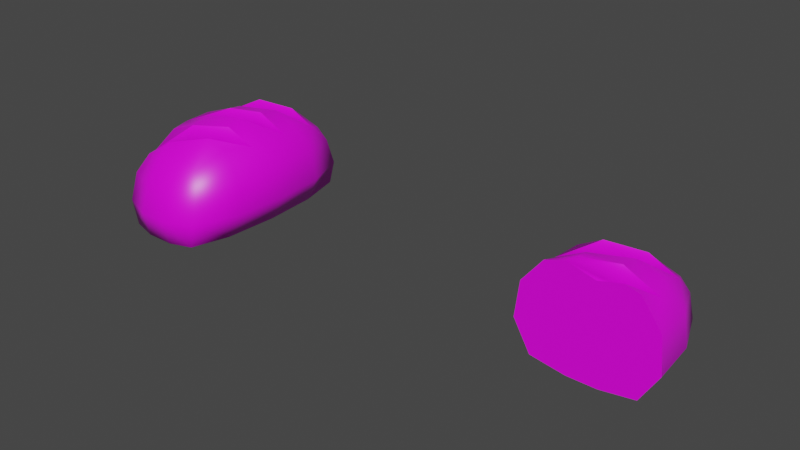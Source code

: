 # Source: prop-bread.blend  (saved by Blender 2.93.20; exported with 4.5.12 LTS)
import bpy
from mathutils import Matrix  # noqa: F401  (used for matrix-valued properties, if any)

bpy.ops.wm.read_factory_settings(use_empty=True)
scene = bpy.context.scene
scene.name = 'Scene'

# ---- collections
col_collection = bpy.data.collections.new('Collection'); scene.collection.children.link(col_collection)

# ---- images (referenced by path relative to the original .blend; pixels are not part of the script)
import os
ASSET_DIR = os.environ.get("B2B_ASSET_DIR", "")  # directory of the original .blend (textures are referenced by path, not embedded)
HERE = os.path.dirname(os.path.abspath(__file__))  # packed textures are extracted next to this script under _unpacked/

def load_image(name, relpath, width, height, colorspace="sRGB"):
    """Load a texture the original file referenced (path relative to the .blend, or extracted next to this script)."""
    p = next((c for c in (os.path.join(HERE, relpath), os.path.join(ASSET_DIR, relpath)) if relpath and os.path.exists(c)), "")
    if p:
        img = bpy.data.images.load(p, check_existing=True)
        img.name = name
    else:  # same state as the original file: an image datablock whose file is absent (Cycles renders it pink)
        img = bpy.data.images.new(name, width, height)
        img.source = "FILE"
        img.filepath = "//" + (relpath or name)
    img.colorspace_settings.name = colorspace
    return img
img_bread_diffuse = load_image('bread-diffuse', 'bread-diffuse.png', 1024, 1024, 'sRGB')

# ---- materials (node trees are filled in below, after node groups)
mat_bread = bpy.data.materials.new('Bread')
mat_bread.alpha_threshold = 0.0
mat_bread.line_color = (0.0, 0.0, 0.0, 1.0)

# ---- material node trees
mat_bread.use_nodes = True; mat_bread.node_tree.nodes.clear()
_N = mat_bread.node_tree.nodes; _L = mat_bread.node_tree.links
n0 = _N.new('ShaderNodeOutputMaterial'); n0.name = 'Material Output'; n0.location = (300, 300)
n1 = _N.new('ShaderNodeBsdfPrincipled'); n1.name = 'Principled BSDF'; n1.location = (10, 300)
n1.distribution = 'GGX'
n1.subsurface_method = 'BURLEY'
n1.inputs[2].default_value = 0.4
n1.inputs[3].default_value = 1.45
n1.inputs[27].default_value = (0.0, 0.0, 0.0, 1.0)
n1.inputs[28].default_value = 1.0
n2 = _N.new('ShaderNodeTexImage'); n2.name = 'Image Texture'; n2.location = (-280, 280)
n2.image = img_bread_diffuse
_L.new(n1.outputs[0], n0.inputs[0])
_L.new(n2.outputs[0], n1.inputs[0])
n0.is_active_output = True

# ---- world
world_world = bpy.data.worlds.new('World'); scene.world = world_world
world_world.use_nodes = True; world_world.node_tree.nodes.clear()
_N = world_world.node_tree.nodes; _L = world_world.node_tree.links
n0 = _N.new('ShaderNodeOutputWorld'); n0.name = 'World Output'; n0.location = (300, 300)
n1 = _N.new('ShaderNodeBackground'); n1.name = 'Background'; n1.location = (10, 300)
n1.inputs[0].default_value = (0.05088, 0.05088, 0.05088, 1.0)
_L.new(n1.outputs[0], n0.inputs[0])
n0.is_active_output = True
world_world.color = (0.05088, 0.05088, 0.05088)
world_world.use_sun_shadow = False
world_world.sun_shadow_jitter_overblur = 0.0

# ---- meshes
me_prop_bread = bpy.data.meshes.new('prop-bread')
me_prop_bread.from_pydata([(-0.09022, -0.08051, 0.2223), (-0.07616, 0.08427, 0.1827), (-0.09022, -0.08051, -0.2223), (0.09022, -0.08051, 0.2223), (0.07616, 0.08427, 0.1827), (0.09022, -0.08051, -0.2223), (0.08281, 0.0721, -0.1929), (-0.1044, -0.0233, 0.2232), (-0.1044, -0.0233, -0.2232), (0.1044, -0.0233, -0.2232), (0.1044, -0.0233, 0.2232), (-0.1071, -0.08681, -0.1263), (-0.1137, -0.08736, 1.706e-08), (-0.1071, -0.08681, 0.1263), (-0.09076, 0.113, 0.09672), (-0.096, 0.1204, -0.01052), (-0.09321, 0.1063, -0.1209), (0.1071, -0.08681, 0.1263), (0.1137, -0.08736, 1.706e-08), (0.1071, -0.08681, -0.1263), (0.08842, 0.1132, -0.1033), (0.1432, -0.02149, -0.1216), (0.1535, -0.02063, -6.489e-10), (0.1432, -0.02149, 0.1216), (-0.1432, -0.02149, 0.1216), (-0.1535, -0.02063, -6.489e-10), (-0.1432, -0.02149, -0.1216), (-0.1002, 0.03974, 0.2049), (-0.1002, 0.03974, -0.2049), (0.1002, 0.03974, -0.2049), (0.1002, 0.03974, 0.2049), (0.1353, 0.0545, -0.1131), (0.1353, 0.0545, 0.1131), (-0.1353, 0.0545, 0.1131), (-0.1353, 0.0545, -0.1131), (0.03391, -0.0841, -0.2359), (-0.03391, -0.0841, -0.2359), (0.03391, -0.0841, 0.2359), (-0.03391, -0.0841, 0.2359), (0.03278, -0.02349, 0.2498), (-0.03278, -0.02349, 0.2498), (-0.03278, -0.02349, -0.2498), (0.03278, -0.02349, -0.2498), (0.03368, -0.09788, -0.1328), (-0.03368, -0.09788, -0.1328), (0.03369, -0.09949, 1.776e-08), (-0.03369, -0.09949, 1.776e-08), (-0.03368, -0.09788, 0.1328), (0.03368, -0.09788, 0.1328), (0.03305, 0.03908, 0.2277), (-0.03305, 0.03908, 0.2277), (-0.03305, 0.03908, -0.2277), (0.03305, 0.03908, -0.2277), (-0.07616, 0.08427, -0.1827), (0.09374, 0.1256, -1.855e-08), (0.08842, 0.1132, 0.1033), (0.1443, 0.06114, -1.223e-08), (-0.1443, 0.06114, -1.223e-08), (0.03433, 0.0948, -0.1856), (-0.03369, 0.08633, -0.1919), (-0.03369, 0.08633, 0.1919), (0.03369, 0.08633, 0.1919), (0.03828, 0.1314, -0.1011), (0.04211, 0.1432, 0.007835), (0.04939, 0.1329, 0.1171), (-0.1064, 0.09792, -0.06637), (-0.03149, 0.1425, 0.03468), (0.1113, 0.1011, -0.05711), (0.04277, 0.1372, 0.04912), (-0.04604, 0.1289, -0.1304), (0.03048, 0.1159, -0.1616), (-0.03497, 0.133, 0.08569), (0.09667, 0.08835, -0.1564), (-0.09471, 0.07755, 0.1497), (-0.1094, 0.1111, 0.04417), (0.1081, 0.1039, 0.04262), (-0.04134, 0.1335, -0.06203), (-0.03685, 0.1391, -0.02978), (-0.03045, 0.1163, 0.1584), (-0.03493, 0.1159, 0.006941), (0.03681, 0.1392, -0.05556), (0.03266, 0.116, -0.02285), (0.02917, 0.09953, -0.129), (-0.03552, 0.1045, -0.1003), (0.03443, 0.109, 0.08552), (-0.02876, 0.0995, 0.1211)], [], [(79, 66, 63, 81), (34, 16, 53, 28), (29, 31, 21, 9), (50, 60, 1, 27), (10, 30, 49, 39), (47, 38, 0, 13), (53, 59, 51, 28), (4, 61, 49, 30), (48, 17, 3, 37), (2, 36, 44, 11), (7, 24, 13, 0), (9, 21, 19, 5), (59, 69, 70, 58), (18, 22, 23, 17), (21, 22, 18, 19), (17, 23, 10, 3), (24, 25, 12, 13), (8, 28, 51, 41), (3, 10, 39, 37), (46, 47, 13, 12), (33, 14, 74), (11, 44, 46, 12), (42, 9, 5, 35), (40, 7, 0, 38), (45, 18, 17, 48), (31, 56, 22, 21), (72, 20, 31), (67, 54, 56), (82, 70, 69, 83), (73, 14, 33), (74, 15, 57), (65, 16, 34), (33, 57, 25, 24), (22, 56, 32, 23), (11, 26, 8, 2), (12, 25, 26, 11), (25, 57, 34, 26), (26, 34, 28, 8), (50, 27, 7, 40), (2, 8, 41, 36), (27, 33, 24, 7), (52, 29, 9, 42), (23, 32, 30, 10), (43, 44, 36, 35), (42, 35, 36, 41), (19, 18, 45, 43), (42, 41, 51, 52), (52, 51, 59, 58), (40, 39, 49, 50), (37, 38, 47, 48), (45, 46, 44, 43), (38, 37, 39, 40), (50, 49, 61, 60), (64, 61, 4, 55), (32, 55, 4, 30), (52, 58, 6, 29), (71, 14, 73), (58, 72, 6), (79, 77, 74), (62, 67, 20), (63, 75, 54), (69, 16, 65), (5, 19, 43, 35), (65, 76, 83), (74, 71, 66), (83, 76, 62, 82), (29, 6, 72), (64, 75, 84), (67, 63, 54), (73, 78, 85), (75, 68, 84), (72, 70, 82), (66, 79, 74), (62, 20, 72), (77, 79, 81, 80), (32, 56, 75), (78, 1, 60), (65, 77, 76), (66, 71, 68, 63), (31, 20, 67), (74, 77, 15), (64, 55, 75), (67, 80, 81), (63, 67, 81), (62, 72, 82), (69, 65, 83), (71, 73, 85), (76, 77, 80, 62), (73, 33, 27), (85, 78, 64, 84), (53, 16, 69, 59), (56, 54, 75), (71, 85, 84, 68), (57, 15, 65, 34), (78, 60, 61, 64), (58, 70, 72), (62, 80, 67), (63, 68, 75), (74, 14, 71), (78, 73, 1), (65, 15, 77), (48, 47, 46, 45), (57, 33, 74), (56, 31, 67), (55, 32, 75), (31, 29, 72), (1, 73, 27)])
me_prop_bread.polygons.foreach_set('use_smooth', [True] * 107)
_k = set([(62, 72), (62, 76), (63, 66), (63, 67), (64, 75), (64, 78), (65, 69), (65, 76), (66, 74), (67, 80), (68, 71), (68, 75), (69, 70), (70, 72), (71, 73), (73, 78), (74, 77), (77, 80)])
me_prop_bread.attributes.new('sharp_edge', 'BOOLEAN', 'EDGE').data.foreach_set('value', [ (min(e.vertices), max(e.vertices)) in _k for e in me_prop_bread.edges])
_uv = me_prop_bread.uv_layers.new(name='UVMap')
_uv.uv.foreach_set('vector', [0.9321, 0.4847, 0.8896, 0.4912, 0.888, 0.405, 0.9347, 0.4001, 0.4133, 0.5383, 0.4184, 0.4676, 0.4988, 0.4646, 0.53, 0.5288, 0.5267, 0.2098, 0.4117, 0.197, 0.4311, 0.1158, 0.56, 0.1323, 0.1525, 0.9038, 0.2189, 0.9064, 0.221, 0.9565, 0.1625, 0.9825, 0.08745, 0.7484, 0.1631, 0.7535, 0.1531, 0.8319, 0.08206, 0.8334, 0.687, 0.6255, 0.6815, 0.7446, 0.617, 0.7268, 0.6022, 0.6152, 0.666, 0.01576, 0.7155, 0.01986, 0.715, 0.08502, 0.6382, 0.07295, 0.221, 0.7796, 0.2188, 0.8293, 0.1531, 0.8319, 0.1631, 0.7535, 0.7638, 0.6287, 0.8491, 0.6254, 0.8251, 0.7353, 0.7595, 0.7478, 0.6459, 0.2153, 0.7095, 0.2148, 0.7006, 0.3247, 0.6158, 0.325, 0.02739, 0.604, 0.1583, 0.6196, 0.1343, 0.7064, 0.01276, 0.6778, 0.56, 0.1323, 0.4311, 0.1158, 0.4555, 0.02996, 0.5752, 0.05948, 0.5156, 0.4097, 0.4266, 0.4137, 0.4626, 0.3327, 0.4998, 0.3226, 0.2966, 0.01276, 0.2957, 0.1074, 0.1605, 0.1134, 0.1379, 0.02716, 0.4311, 0.1158, 0.2957, 0.1074, 0.2966, 0.01276, 0.4555, 0.02996, 0.1379, 0.02716, 0.1605, 0.1134, 0.03121, 0.1266, 0.01783, 0.05365, 0.1583, 0.6196, 0.2947, 0.6274, 0.2942, 0.7229, 0.1343, 0.7064, 0.6319, 0.1478, 0.6382, 0.07295, 0.715, 0.08502, 0.7141, 0.153, 0.01892, 0.7612, 0.08745, 0.7484, 0.08206, 0.8334, 0.01276, 0.8291, 0.6932, 0.4742, 0.687, 0.6255, 0.6022, 0.6152, 0.6007, 0.4698, 0.1778, 0.5371, 0.1999, 0.463, 0.2518, 0.4787, 0.6158, 0.325, 0.7006, 0.3247, 0.6932, 0.4742, 0.6007, 0.4698, 0.7794, 0.1566, 0.8609, 0.16, 0.8397, 0.2253, 0.7766, 0.2185, 0.08101, 0.9026, 0.08671, 0.9872, 0.01897, 0.9743, 0.01303, 0.9071, 0.7701, 0.4774, 0.8625, 0.4808, 0.8491, 0.6254, 0.7638, 0.6287, 0.4117, 0.197, 0.2949, 0.1947, 0.2957, 0.1074, 0.4311, 0.1158, 0.4568, 0.2539, 0.3977, 0.2734, 0.4117, 0.197, 0.3516, 0.248, 0.2948, 0.2735, 0.2949, 0.1947, 0.9344, 0.772, 0.8964, 0.7864, 0.888, 0.6944, 0.9325, 0.6906, 0.134, 0.4859, 0.1999, 0.463, 0.1778, 0.5371, 0.2518, 0.4787, 0.3047, 0.4641, 0.2951, 0.5393, 0.3623, 0.4847, 0.4184, 0.4676, 0.4133, 0.5383, 0.1778, 0.5371, 0.2951, 0.5393, 0.2947, 0.6274, 0.1583, 0.6196, 0.2957, 0.1074, 0.2949, 0.1947, 0.1783, 0.1956, 0.1605, 0.1134, 0.4542, 0.708, 0.4313, 0.6211, 0.5615, 0.6075, 0.5752, 0.681, 0.2942, 0.7229, 0.2947, 0.6274, 0.4313, 0.6211, 0.4542, 0.708, 0.2947, 0.6274, 0.2951, 0.5393, 0.4133, 0.5383, 0.4313, 0.6211, 0.4313, 0.6211, 0.4133, 0.5383, 0.53, 0.5288, 0.5615, 0.6075, 0.1525, 0.9038, 0.1625, 0.9825, 0.08671, 0.9872, 0.08101, 0.9026, 0.6459, 0.2153, 0.6319, 0.1478, 0.7141, 0.153, 0.7095, 0.2148, 0.06022, 0.525, 0.1778, 0.5371, 0.1583, 0.6196, 0.02739, 0.604, 0.7851, 0.08843, 0.8625, 0.08502, 0.8609, 0.16, 0.7794, 0.1566, 0.1605, 0.1134, 0.1783, 0.1956, 0.0623, 0.2048, 0.03121, 0.1266, 0.7758, 0.328, 0.7006, 0.3247, 0.7095, 0.2148, 0.7766, 0.2185, 0.7794, 0.1566, 0.7766, 0.2185, 0.7095, 0.2148, 0.7141, 0.153, 0.8596, 0.3358, 0.8625, 0.4808, 0.7701, 0.4774, 0.7758, 0.328, 0.7794, 0.1566, 0.7141, 0.153, 0.715, 0.08502, 0.7851, 0.08843, 0.7851, 0.08843, 0.715, 0.08502, 0.7155, 0.01986, 0.7935, 0.01276, 0.08101, 0.9026, 0.08206, 0.8334, 0.1531, 0.8319, 0.1525, 0.9038, 0.7595, 0.7478, 0.6815, 0.7446, 0.687, 0.6255, 0.7638, 0.6287, 0.7701, 0.4774, 0.6932, 0.4742, 0.7006, 0.3247, 0.7758, 0.328, 0.01303, 0.9071, 0.01276, 0.8291, 0.08206, 0.8334, 0.08101, 0.9026, 0.1525, 0.9038, 0.1531, 0.8319, 0.2188, 0.8293, 0.2189, 0.9064, 0.1783, 0.3172, 0.07613, 0.3219, 0.09311, 0.2688, 0.1911, 0.273, 0.1783, 0.1956, 0.1911, 0.273, 0.09311, 0.2688, 0.0623, 0.2048, 0.7851, 0.08843, 0.7935, 0.01276, 0.8462, 0.04433, 0.8625, 0.08502, 0.2087, 0.4021, 0.1999, 0.463, 0.134, 0.4859, 0.4998, 0.3226, 0.4568, 0.2539, 0.5061, 0.2546, 0.9321, 0.4847, 0.9778, 0.4713, 0.9251, 0.5767, 0.3959, 0.3279, 0.3516, 0.248, 0.3977, 0.2734, 0.2873, 0.3262, 0.252, 0.251, 0.2948, 0.2735, 0.4266, 0.4137, 0.4184, 0.4676, 0.3623, 0.4847, 0.8397, 0.2253, 0.8596, 0.3358, 0.7758, 0.328, 0.7766, 0.2185, 0.9332, 0.6022, 0.9815, 0.6668, 0.9325, 0.6906, 0.2518, 0.4787, 0.2087, 0.4021, 0.2607, 0.3972, 0.9325, 0.6906, 0.9815, 0.6668, 0.9815, 0.7645, 0.9344, 0.772, 0.5267, 0.2098, 0.5061, 0.2546, 0.4568, 0.2539, 0.9828, 0.1825, 0.9308, 0.2766, 0.9362, 0.182, 0.3516, 0.248, 0.2873, 0.3262, 0.2948, 0.2735, 0.939, 0.01276, 0.9828, 0.08194, 0.9393, 0.09683, 0.9308, 0.2766, 0.8912, 0.2088, 0.9362, 0.182, 0.9366, 0.8538, 0.8964, 0.7864, 0.9344, 0.772, 0.8896, 0.4912, 0.9321, 0.4847, 0.9251, 0.5767, 0.3959, 0.3279, 0.3977, 0.2734, 0.4568, 0.2539, 0.9778, 0.4713, 0.9321, 0.4847, 0.9347, 0.4001, 0.9778, 0.3853, 0.1783, 0.1956, 0.2949, 0.1947, 0.252, 0.251, 0.1299, 0.3994, 0.09368, 0.4617, 0.07762, 0.4086, 0.3623, 0.4847, 0.324, 0.4034, 0.3566, 0.4089, 0.2607, 0.3972, 0.2087, 0.4021, 0.2463, 0.3242, 0.2873, 0.3262, 0.4117, 0.197, 0.3977, 0.2734, 0.3516, 0.248, 0.2518, 0.4787, 0.324, 0.4034, 0.3047, 0.4641, 0.1783, 0.3172, 0.1911, 0.273, 0.252, 0.251, 0.9394, 0.3021, 0.9778, 0.3853, 0.9347, 0.4001, 0.888, 0.405, 0.9394, 0.3021, 0.9347, 0.4001, 0.9815, 0.7645, 0.9366, 0.8538, 0.9344, 0.772, 0.888, 0.6944, 0.9332, 0.6022, 0.9325, 0.6906, 0.888, 0.1149, 0.939, 0.01276, 0.9393, 0.09683, 0.3566, 0.4089, 0.324, 0.4034, 0.3494, 0.3307, 0.3959, 0.3279, 0.134, 0.4859, 0.1778, 0.5371, 0.06022, 0.525, 0.9393, 0.09683, 0.9828, 0.08194, 0.9828, 0.1825, 0.9362, 0.182, 0.4988, 0.4646, 0.4184, 0.4676, 0.4266, 0.4137, 0.5156, 0.4097, 0.2949, 0.1947, 0.2948, 0.2735, 0.252, 0.251, 0.888, 0.1149, 0.9393, 0.09683, 0.9362, 0.182, 0.8912, 0.2088, 0.2951, 0.5393, 0.3047, 0.4641, 0.3623, 0.4847, 0.4133, 0.5383, 0.1299, 0.3994, 0.07762, 0.4086, 0.07613, 0.3219, 0.1783, 0.3172, 0.4998, 0.3226, 0.4626, 0.3327, 0.4568, 0.2539, 0.3959, 0.3279, 0.3494, 0.3307, 0.3516, 0.248, 0.2873, 0.3262, 0.2463, 0.3242, 0.252, 0.251, 0.2518, 0.4787, 0.1999, 0.463, 0.2087, 0.4021, 0.1299, 0.3994, 0.134, 0.4859, 0.09368, 0.4617, 0.3623, 0.4847, 0.3047, 0.4641, 0.324, 0.4034, 0.7638, 0.6287, 0.687, 0.6255, 0.6932, 0.4742, 0.7701, 0.4774, 0.2951, 0.5393, 0.1778, 0.5371, 0.2518, 0.4787, 0.2949, 0.1947, 0.4117, 0.197, 0.3516, 0.248, 0.1911, 0.273, 0.1783, 0.1956, 0.252, 0.251, 0.4117, 0.197, 0.5267, 0.2098, 0.4568, 0.2539, 0.09368, 0.4617, 0.134, 0.4859, 0.06022, 0.525])
me_prop_bread.materials.append(mat_bread)
me_prop_bread.use_remesh_fix_poles = True
me_prop_bread.use_remesh_preserve_attributes = False
me_prop_bread.update()
me_prop_bread_cut = bpy.data.meshes.new('prop-bread-cut')
me_prop_bread_cut.from_pydata([(-0.09022, -0.08051, -0.1232), (0.09022, -0.08051, -0.1232), (0.08281, 0.0721, -0.09378), (-0.1044, -0.0233, -0.1241), (0.1044, -0.0233, -0.1241), (-0.1071, -0.08681, -0.02714), (-0.09321, 0.1063, -0.02177), (0.1071, -0.08681, -0.02714), (0.08842, 0.1132, -0.004205), (0.1432, -0.02149, -0.02247), (-0.1432, -0.02149, -0.02247), (-0.1002, 0.03974, -0.1058), (0.1002, 0.03974, -0.1058), (0.1353, 0.0545, -0.01401), (-0.1353, 0.0545, -0.01401), (0.03391, -0.0841, -0.1367), (-0.03391, -0.0841, -0.1367), (-0.03278, -0.02349, -0.1506), (0.03278, -0.02349, -0.1506), (0.03368, -0.09788, -0.03364), (-0.03368, -0.09788, -0.03364), (-0.03305, 0.03908, -0.1286), (0.03305, 0.03908, -0.1286), (-0.07616, 0.08427, -0.08361), (0.03433, 0.0948, -0.0865), (-0.03369, 0.08633, -0.09274), (0.03828, 0.1314, -0.002004), (-0.1064, 0.09792, 0.03276), (0.1113, 0.1011, 0.04203), (-0.04604, 0.1289, -0.03126), (0.03048, 0.1159, -0.06243), (0.09667, 0.08835, -0.05727), (-0.04134, 0.1335, 0.0371), (-0.03685, 0.1391, 0.06936), (0.03681, 0.1392, 0.04357), (0.03266, 0.116, 0.07628), (0.02917, 0.09953, -0.02985), (-0.03552, 0.1045, -0.001191), (-0.1131, -0.08731, 0.08865), (0.1525, -0.02071, 0.08768), (-0.03369, -0.09936, 0.08882), (0.09789, 0.1199, 0.08565), (0.1433, 0.0604, 0.08651), (0.01128, 0.116, 0.0857), (-0.05263, 0.133, 0.08546), (-0.09655, 0.1192, 0.08566), (0.06498, 0.1293, 0.08551), (-0.1433, 0.0604, 0.08651), (0.03369, -0.09936, 0.08882), (-0.1525, -0.02071, 0.08768), (0.1131, -0.08731, 0.08865)], [], [(43, 46, 35), (14, 6, 23, 11), (12, 13, 9, 4), (23, 25, 21, 11), (0, 16, 20, 5), (4, 9, 7, 1), (25, 29, 30, 24), (3, 11, 21, 17), (18, 4, 1, 15), (31, 8, 13), (36, 30, 29, 37), (27, 6, 14), (5, 10, 3, 0), (38, 49, 10, 5), (49, 47, 14, 10), (10, 14, 11, 3), (0, 3, 17, 16), (22, 12, 4, 18), (19, 20, 16, 15), (18, 15, 16, 17), (18, 17, 21, 22), (22, 21, 25, 24), (48, 40, 20, 19), (22, 24, 2, 12), (24, 31, 2), (49, 38, 40, 48, 50, 39, 42, 41, 46, 43, 44, 45, 47), (26, 28, 8), (29, 6, 27), (1, 7, 19, 15), (27, 32, 37), (37, 32, 26, 36), (12, 2, 31), (31, 30, 36), (26, 8, 31), (27, 33, 32), (13, 8, 28), (44, 33, 45), (28, 34, 35), (46, 28, 35), (26, 31, 36), (29, 27, 37), (32, 33, 34, 26), (23, 6, 29, 25), (47, 45, 27, 14), (24, 30, 31), (26, 34, 28), (42, 13, 28), (13, 12, 31), (33, 44, 43, 35, 34), (27, 45, 33), (28, 41, 42), (28, 46, 41), (13, 42, 39, 9), (9, 39, 50, 7), (7, 50, 48, 19), (5, 20, 40, 38)])
me_prop_bread_cut.polygons.foreach_set('use_smooth', [True] * 56)
_k = set([(26, 31), (26, 32), (27, 29), (27, 32), (28, 34), (28, 46), (29, 30), (30, 31), (33, 34), (38, 40), (38, 49), (39, 42), (39, 50), (40, 48), (41, 42), (41, 46), (43, 44), (43, 46), (44, 45), (45, 47), (47, 49), (48, 50)])
me_prop_bread_cut.attributes.new('sharp_edge', 'BOOLEAN', 'EDGE').data.foreach_set('value', [ (min(e.vertices), max(e.vertices)) in _k for e in me_prop_bread_cut.edges])
_uv = me_prop_bread_cut.uv_layers.new(name='UVMap')
_uv.uv.foreach_set('vector', [0.9339, 0.4268, 0.9061, 0.371, 0.9347, 0.4001, 0.4133, 0.5383, 0.4184, 0.4676, 0.4988, 0.4646, 0.53, 0.5288, 0.5267, 0.2098, 0.4117, 0.197, 0.4311, 0.1158, 0.56, 0.1323, 0.666, 0.01576, 0.7155, 0.01986, 0.715, 0.08502, 0.6382, 0.07295, 0.6459, 0.2153, 0.7095, 0.2148, 0.7006, 0.3247, 0.6158, 0.325, 0.56, 0.1323, 0.4311, 0.1158, 0.4555, 0.02996, 0.5752, 0.05948, 0.5156, 0.4097, 0.4266, 0.4137, 0.4626, 0.3327, 0.4998, 0.3226, 0.6319, 0.1478, 0.6382, 0.07295, 0.715, 0.08502, 0.7141, 0.153, 0.7794, 0.1566, 0.8609, 0.16, 0.8397, 0.2253, 0.7766, 0.2185, 0.4568, 0.2539, 0.3977, 0.2734, 0.4117, 0.197, 0.9344, 0.772, 0.8964, 0.7864, 0.888, 0.6944, 0.9325, 0.6906, 0.3623, 0.4847, 0.4184, 0.4676, 0.4133, 0.5383, 0.4542, 0.708, 0.4313, 0.6211, 0.5615, 0.6075, 0.5752, 0.681, 0.3075, 0.7216, 0.3076, 0.6268, 0.4313, 0.6211, 0.4542, 0.708, 0.3076, 0.6268, 0.3083, 0.5392, 0.4133, 0.5383, 0.4313, 0.6211, 0.4313, 0.6211, 0.4133, 0.5383, 0.53, 0.5288, 0.5615, 0.6075, 0.6459, 0.2153, 0.6319, 0.1478, 0.7141, 0.153, 0.7095, 0.2148, 0.7851, 0.08843, 0.8625, 0.08502, 0.8609, 0.16, 0.7794, 0.1566, 0.7758, 0.328, 0.7006, 0.3247, 0.7095, 0.2148, 0.7766, 0.2185, 0.7794, 0.1566, 0.7766, 0.2185, 0.7095, 0.2148, 0.7141, 0.153, 0.7794, 0.1566, 0.7141, 0.153, 0.715, 0.08502, 0.7851, 0.08843, 0.7851, 0.08843, 0.715, 0.08502, 0.7155, 0.01986, 0.7935, 0.01276, 0.7706, 0.4658, 0.6938, 0.4626, 0.7006, 0.3247, 0.7758, 0.328, 0.7851, 0.08843, 0.7935, 0.01276, 0.8462, 0.04433, 0.8625, 0.08502, 0.4998, 0.3226, 0.4568, 0.2539, 0.5061, 0.2546, 0.2755, 0.8301, 0.315, 0.7679, 0.391, 0.7588, 0.4552, 0.7608, 0.5305, 0.7746, 0.566, 0.8392, 0.5548, 0.9162, 0.5098, 0.9714, 0.4782, 0.9795, 0.4274, 0.9652, 0.3661, 0.9795, 0.3247, 0.965, 0.2819, 0.9076, 0.3959, 0.3279, 0.3516, 0.248, 0.3977, 0.2734, 0.4266, 0.4137, 0.4184, 0.4676, 0.3623, 0.4847, 0.8397, 0.2253, 0.8596, 0.3358, 0.7758, 0.328, 0.7766, 0.2185, 0.9332, 0.6022, 0.9815, 0.6668, 0.9325, 0.6906, 0.9325, 0.6906, 0.9815, 0.6668, 0.9815, 0.7645, 0.9344, 0.772, 0.5267, 0.2098, 0.5061, 0.2546, 0.4568, 0.2539, 0.9366, 0.8538, 0.8964, 0.7864, 0.9344, 0.772, 0.3959, 0.3279, 0.3977, 0.2734, 0.4568, 0.2539, 0.3623, 0.4847, 0.324, 0.4034, 0.3566, 0.4089, 0.4117, 0.197, 0.3977, 0.2734, 0.3516, 0.248, 0.3083, 0.4198, 0.324, 0.4034, 0.3077, 0.4652, 0.9394, 0.3021, 0.9778, 0.3853, 0.9347, 0.4001, 0.905, 0.371, 0.9394, 0.3021, 0.9347, 0.4001, 0.9815, 0.7645, 0.9366, 0.8538, 0.9344, 0.772, 0.888, 0.6944, 0.9332, 0.6022, 0.9325, 0.6906, 0.3566, 0.4089, 0.324, 0.4034, 0.3494, 0.3307, 0.3959, 0.3279, 0.4988, 0.4646, 0.4184, 0.4676, 0.4266, 0.4137, 0.5156, 0.4097, 0.3083, 0.5392, 0.3077, 0.4652, 0.3623, 0.4847, 0.4133, 0.5383, 0.4998, 0.3226, 0.4626, 0.3327, 0.4568, 0.2539, 0.3959, 0.3279, 0.3494, 0.3307, 0.3516, 0.248, 0.3079, 0.1949, 0.4117, 0.197, 0.3516, 0.248, 0.4117, 0.197, 0.5267, 0.2098, 0.4568, 0.2539, 0.9778, 0.4713, 0.9663, 0.4942, 0.9339, 0.4268, 0.9347, 0.4001, 0.9778, 0.3853, 0.3623, 0.4847, 0.3077, 0.4652, 0.324, 0.4034, 0.3516, 0.248, 0.3082, 0.2675, 0.3079, 0.1949, 0.3516, 0.248, 0.3086, 0.3003, 0.3082, 0.2675, 0.4117, 0.197, 0.3079, 0.1949, 0.3085, 0.1082, 0.4311, 0.1158, 0.4311, 0.1158, 0.3085, 0.1082, 0.3098, 0.01419, 0.4555, 0.02996, 0.8596, 0.3358, 0.8622, 0.4688, 0.7706, 0.4658, 0.7758, 0.328, 0.6158, 0.325, 0.7006, 0.3247, 0.6938, 0.4626, 0.602, 0.4578])
me_prop_bread_cut.materials.append(mat_bread)
me_prop_bread_cut.use_remesh_fix_poles = True
me_prop_bread_cut.use_remesh_preserve_attributes = False
me_prop_bread_cut.update()

# ---- objects
ob_prop_bread = bpy.data.objects.new('prop-bread', me_prop_bread)
ob_prop_bread_cut = bpy.data.objects.new('prop-bread-cut', me_prop_bread_cut)

# ---- transforms, parenting, visibility, modifiers, constraints
ob_prop_bread.location = (0.0, 0.0, 0.0)
ob_prop_bread.rotation_euler = (1.571, -0.0, 0.0)
_m = ob_prop_bread.modifiers.new('EdgeSplit', 'EDGE_SPLIT')
_m.use_edge_angle = False
ob_prop_bread_cut.location = (1.0, 0.0, 0.0)
ob_prop_bread_cut.rotation_euler = (1.571, -0.0, 0.0)
_m = ob_prop_bread_cut.modifiers.new('EdgeSplit', 'EDGE_SPLIT')
_m.use_edge_angle = False

# ---- collection membership
col_collection.objects.link(ob_prop_bread)
col_collection.objects.link(ob_prop_bread_cut)

# ---- scene / render settings (as saved in the file)
scene.frame_start = 1; scene.frame_end = 250; scene.frame_set(1)
scene.render.engine = 'CYCLES'
scene.cycles.use_denoising = False
scene.cycles.samples = 128
scene.cycles.sampling_pattern = 'TABULATED_SOBOL'
scene.cycles.use_adaptive_sampling = False
scene.cycles.use_light_tree = False
scene.view_settings.view_transform = 'Filmic'
bpy.context.view_layer.update()

# ---- added for rendering (the .blend has no active camera and no usable light): camera, sun
cam_auto = bpy.data.cameras.new('AutoCamera')
cam_auto.lens = 50.0
cam_auto.sensor_width = 36.0
cam_auto.clip_end = 1000.0
ob_auto_camera = bpy.data.objects.new('AutoCamera', cam_auto)
scene.collection.objects.link(ob_auto_camera)
ob_auto_camera.location = (1.81261, -1.57571, 1.07234)
ob_auto_camera.rotation_euler = (1.09748, -7.21219e-08, 0.694738)
scene.camera = ob_auto_camera
light_auto_sun = bpy.data.lights.new('AutoSun', 'SUN')
light_auto_sun.energy = 3.0
light_auto_sun.angle = 0.0523599
ob_auto_sun = bpy.data.objects.new('AutoSun', light_auto_sun)
scene.collection.objects.link(ob_auto_sun)
ob_auto_sun.rotation_euler = (0.872665, 0.174533, 0.523599)
bpy.context.view_layer.update()
